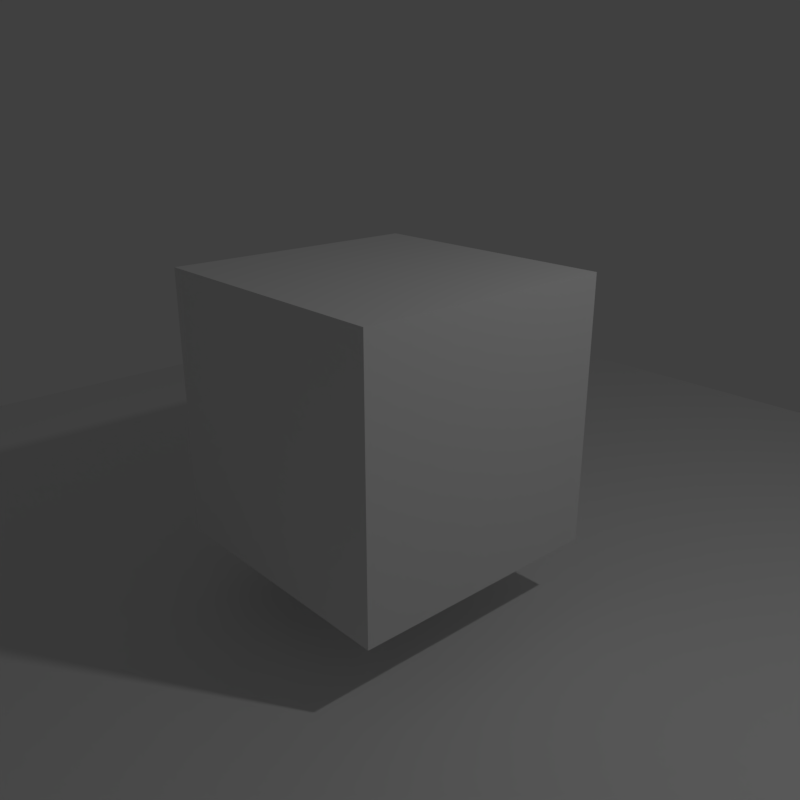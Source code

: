 # Source: 01_-_color_map.blend  (saved by Blender 2.79.0; exported with 4.5.12 LTS)
import bpy
from mathutils import Matrix  # noqa: F401  (used for matrix-valued properties, if any)

bpy.ops.wm.read_factory_settings(use_empty=True)
scene = bpy.context.scene
scene.name = 'Scene'

# ---- collections
col_collection_1 = bpy.data.collections.new('Collection 1'); scene.collection.children.link(col_collection_1)

# ---- materials (node trees are filled in below, after node groups)
mat_material_001 = bpy.data.materials.new('Material.001')
mat_material_001.alpha_threshold = 0.0
mat_material_001.roughness = 0.5
mat_material = bpy.data.materials.new('Material')
mat_material.alpha_threshold = 0.0
mat_material.roughness = 0.5
mat_material.line_color = (0.0, 0.0, 0.0, 1.0)

# ---- material node trees

# ---- world
world_world = bpy.data.worlds.new('World'); scene.world = world_world
world_world.color = (0.05088, 0.05088, 0.05088)
world_world.use_sun_shadow = False
world_world.sun_shadow_jitter_overblur = 0.0
world_world.cycles.sampling_method = 'MANUAL'

# ---- cameras
cam_camera = bpy.data.cameras.new('Camera')
cam_camera.clip_end = 100.0
cam_camera.lens = 35.0
cam_camera.sensor_width = 32.0
cam_camera.sensor_height = 18.0
cam_camera.ortho_scale = 7.314
cam_camera.dof.focus_distance = 0.0
cam_camera.dof.aperture_fstop = 128.0

# ---- lights
light_lamp = bpy.data.lights.new('Lamp', 'POINT')
light_lamp.transmission_factor = 0.0
light_lamp.cutoff_distance = 30.0
light_lamp.energy = 100.0
light_lamp.shadow_buffer_clip_start = 1.001
light_lamp.shadow_soft_size = 0.1
light_lamp.shadow_maximum_resolution = 0.006
light_lamp.use_absolute_resolution = True

# ---- meshes
me_plane = bpy.data.meshes.new('Plane')
me_plane.from_pydata([(-1.0, -1.0, 0.0), (1.0, -1.0, 0.0), (-1.0, 1.0, 0.0), (1.0, 1.0, 0.0)], [], [(0, 1, 3, 2)])
me_plane.materials.append(mat_material_001)
me_plane.use_remesh_preserve_volume = False
me_plane.use_remesh_preserve_attributes = False
me_plane.use_mirror_vertex_groups = False
me_plane.update()
me_cube = bpy.data.meshes.new('Cube')
me_cube.from_pydata([(1.0, 1.0, -1.0), (1.0, -1.0, -1.0), (-1.0, -1.0, -1.0), (-1.0, 1.0, -1.0), (1.0, 1.0, 1.0), (1.0, -1.0, 1.0), (-1.0, -1.0, 1.0), (-1.0, 1.0, 1.0)], [], [(0, 1, 2, 3), (4, 7, 6, 5), (0, 4, 5, 1), (1, 5, 6, 2), (2, 6, 7, 3), (4, 0, 3, 7)])
me_cube.materials.append(mat_material)
me_cube.use_remesh_preserve_volume = False
me_cube.use_remesh_preserve_attributes = False
me_cube.use_mirror_vertex_groups = False
me_cube.update()

# ---- objects
ob_plane = bpy.data.objects.new('Plane', me_plane)
ob_cube = bpy.data.objects.new('Cube', me_cube)
ob_lamp = bpy.data.objects.new('Lamp', light_lamp)
ob_camera = bpy.data.objects.new('Camera', cam_camera)

# ---- transforms, parenting, visibility, modifiers, constraints
ob_plane.location = (0.0, 0.0, 0.0)
ob_plane.scale = (6.179, 6.179, 6.179)
ob_plane.lineart.crease_threshold = 0.0
ob_cube.location = (0.0, 0.0, 1.534)
ob_cube.lock_rotations_4d = False
ob_cube.empty_display_type = 'ARROWS'
ob_cube.lineart.crease_threshold = 0.0
ob_lamp.location = (4.076, 1.005, 5.904)
ob_lamp.rotation_euler = (0.6503, 0.05522, 1.866)
ob_lamp.lock_rotations_4d = False
ob_lamp.empty_display_type = 'ARROWS'
ob_lamp.color = (0.0, 0.0, 0.0, 0.0)
ob_lamp.lineart.crease_threshold = 0.0
ob_camera.location = (4.378, -3.775, 3.765)
ob_camera.rotation_euler = (1.213, -8.431e-07, 0.8396)
ob_camera.lock_rotations_4d = False
ob_camera.empty_display_type = 'ARROWS'
ob_camera.color = (0.0, 0.0, 0.0, 0.0)
ob_camera.display_type = 'WIRE'
ob_camera.lineart.crease_threshold = 0.0

# ---- collection membership
col_collection_1.objects.link(ob_plane)
col_collection_1.objects.link(ob_cube)
col_collection_1.objects.link(ob_lamp)
col_collection_1.objects.link(ob_camera)

# ---- scene / render settings (as saved in the file)
scene.camera = ob_camera
scene.frame_start = 1; scene.frame_end = 250; scene.frame_set(1)
scene.render.engine = 'BLENDER_EEVEE_NEXT'
scene.render.resolution_x = 400
scene.render.resolution_y = 400
scene.render.dither_intensity = 0.0
scene.cycles.use_denoising = False
scene.cycles.samples = 128
scene.cycles.sampling_pattern = 'TABULATED_SOBOL'
scene.cycles.use_adaptive_sampling = False
scene.cycles.use_light_tree = False
scene.cycles.blur_glossy = 0.0
scene.cycles.sample_clamp_indirect = 0.0
scene.view_settings.view_transform = 'Standard'
bpy.context.view_layer.update()
